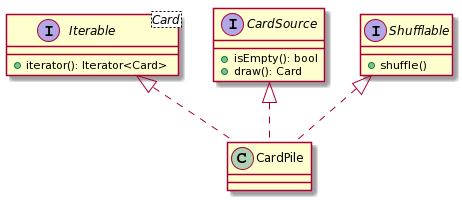

The diagram above was rendered by PlantUML. Its source (embedded in the PNG):
@startuml
interface Iterable<Card> {
  +iterator(): Iterator<Card>
}

interface CardSource {
  +isEmpty(): bool
  +draw(): Card
}

interface Shufflable {
  +shuffle()
}

class CardPile {}

Iterable <|.. CardPile
CardSource <|.. CardPile
Shufflable <|.. CardPile
@enduml